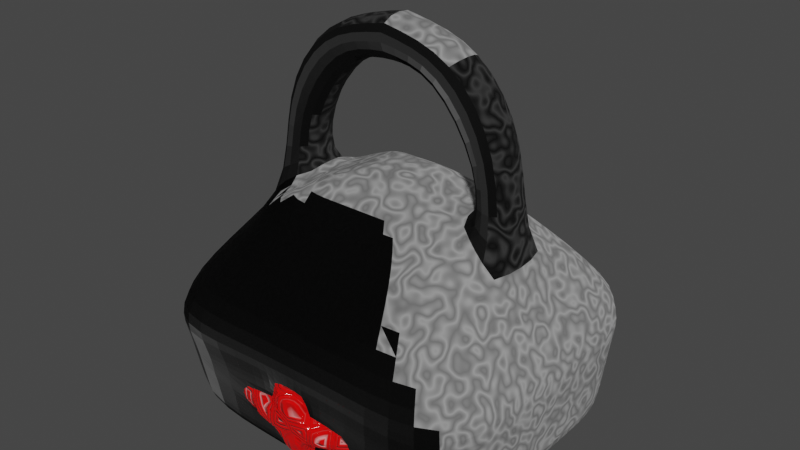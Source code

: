 # Source: Free_healthcare.blend  (saved by Blender 2.93.20; exported with 4.5.12 LTS)
import bpy
from mathutils import Matrix  # noqa: F401  (used for matrix-valued properties, if any)

bpy.ops.wm.read_factory_settings(use_empty=True)
scene = bpy.context.scene
scene.name = 'Scene'

# ---- collections
col_bolso_medico = bpy.data.collections.new('Bolso medico'); scene.collection.children.link(col_bolso_medico)

# ---- images (referenced by path relative to the original .blend; pixels are not part of the script)
import os
ASSET_DIR = os.environ.get("B2B_ASSET_DIR", "")  # directory of the original .blend (textures are referenced by path, not embedded)
HERE = os.path.dirname(os.path.abspath(__file__))  # packed textures are extracted next to this script under _unpacked/

def load_image(name, relpath, width, height, colorspace="sRGB"):
    """Load a texture the original file referenced (path relative to the .blend, or extracted next to this script)."""
    p = next((c for c in (os.path.join(HERE, relpath), os.path.join(ASSET_DIR, relpath)) if relpath and os.path.exists(c)), "")
    if p:
        img = bpy.data.images.load(p, check_existing=True)
        img.name = name
    else:  # same state as the original file: an image datablock whose file is absent (Cycles renders it pink)
        img = bpy.data.images.new(name, width, height)
        img.source = "FILE"
        img.filepath = "//" + (relpath or name)
    img.colorspace_settings.name = colorspace
    return img
img_cuerpodelbolso_nor = load_image('CuerpoDelBolso_Nor', 'Texturas/CuerpoDelBolso_Nor.png', 1024, 1024, 'sRGB')
img_cuerpodelbolso_base = load_image('CuerpoDelBolso_Base', 'Texturas/CuerpoDelBolso_Base.png', 1024, 1024, 'sRGB')
img_coraz_n_base = load_image('Corazón_Base', 'Texturas/Corazón_Base.png', 1024, 1024, 'sRGB')
img_coraz_n_nor = load_image('Corazón_Nor', 'Texturas/Corazón_Nor.png', 1024, 1024, 'sRGB')
img_manija_base = load_image('Manija_Base', 'Texturas/Manija_Base.png', 1024, 1024, 'sRGB')
img_manija_nor = load_image('Manija_Nor', 'Texturas/Manija_Nor.png', 1024, 1024, 'sRGB')

# ---- materials (node trees are filled in below, after node groups)
mat_cuerpo_del_bolso = bpy.data.materials.new('Cuerpo del bolso')
mat_cuerpo_del_bolso.alpha_threshold = 0.0
mat_cuerpo_del_bolso.line_color = (0.0, 0.0, 0.0, 1.0)
mat_coraz_n = bpy.data.materials.new('Corazón')
mat_manija = bpy.data.materials.new('Manija')

# ---- material node trees
mat_cuerpo_del_bolso.use_nodes = True; mat_cuerpo_del_bolso.node_tree.nodes.clear()
_N = mat_cuerpo_del_bolso.node_tree.nodes; _L = mat_cuerpo_del_bolso.node_tree.links
n0 = _N.new('ShaderNodeOutputMaterial'); n0.name = 'Material Output'; n0.location = (300, 300)
n1 = _N.new('ShaderNodeTexWave'); n1.name = 'Wave Texture'; n1.location = (-887, 197)
n1.wave_type = 'RINGS'
n1.rings_direction = 'Y'
n1.wave_profile = 'TRI'
n1.inputs[1].default_value = 2.5
n1.inputs[2].default_value = 22.0
n1.inputs[5].default_value = 1.0
n2 = _N.new('ShaderNodeTexCoord'); n2.name = 'Texture Coordinate'; n2.location = (-1174, 220)
n3 = _N.new('ShaderNodeBsdfPrincipled'); n3.name = 'Principled BSDF'; n3.location = (10, 300)
n3.distribution = 'GGX'
n3.subsurface_method = 'BURLEY'
n3.inputs[2].default_value = 0.4
n3.inputs[3].default_value = 1.45
n3.inputs[27].default_value = (0.0, 0.0, 0.0, 1.0)
n3.inputs[28].default_value = 1.0
n4 = _N.new('ShaderNodeBump'); n4.name = 'Bump'; n4.location = (-242, -15)
n4.inputs[0].default_value = 0.5
n4.inputs[1].default_value = 1.0
n4.inputs[2].default_value = 1.0
n5 = _N.new('ShaderNodeValToRGB'); n5.name = 'ColorRamp'; n5.location = (-626, 191)
while len(n5.color_ramp.elements) > 1: n5.color_ramp.elements.remove(n5.color_ramp.elements[-1])
n5.color_ramp.elements[0].position = 0.0; n5.color_ramp.elements[0].color = (1.0, 1.0, 1.0, 1.0)
_e = n5.color_ramp.elements.new(0.472); _e.color = (0.6939, 0.6939, 0.6939, 1.0)
_e = n5.color_ramp.elements.new(1.0); _e.color = (0.4508, 0.4508, 0.4508, 1.0)
n6 = _N.new('ShaderNodeTexImage'); n6.name = 'Image Texture.001'; n6.location = (-1536, 127)
n6.image = img_cuerpodelbolso_nor
n7 = _N.new('ShaderNodeTexImage'); n7.name = 'Image Texture'; n7.location = (-1534, 408)
n7.image = img_cuerpodelbolso_base
_L.new(n3.outputs[0], n0.inputs[0])
_L.new(n1.outputs[0], n5.inputs[0])
_L.new(n2.outputs[3], n1.inputs[0])
_L.new(n5.outputs[0], n4.inputs[4])
_L.new(n4.outputs[0], n3.inputs[5])
_L.new(n5.outputs[0], n3.inputs[0])
n0.is_active_output = True
mat_coraz_n.use_nodes = True; mat_coraz_n.node_tree.nodes.clear()
_N = mat_coraz_n.node_tree.nodes; _L = mat_coraz_n.node_tree.links
n0 = _N.new('ShaderNodeBsdfPrincipled'); n0.name = 'Principled BSDF'; n0.location = (198, 300)
n0.distribution = 'GGX'
n0.subsurface_method = 'BURLEY'
n0.inputs[2].default_value = 0.1
n0.inputs[3].default_value = 1.45
n0.inputs[27].default_value = (0.0, 0.0, 0.0, 1.0)
n0.inputs[28].default_value = 1.0
n1 = _N.new('ShaderNodeOutputMaterial'); n1.name = 'Material Output'; n1.location = (488, 300)
n2 = _N.new('ShaderNodeValToRGB'); n2.name = 'ColorRamp'; n2.location = (-307, 258)
while len(n2.color_ramp.elements) > 1: n2.color_ramp.elements.remove(n2.color_ramp.elements[-1])
n2.color_ramp.elements[0].position = 0.0; n2.color_ramp.elements[0].color = (1.0, 1.0, 1.0, 1.0)
_e = n2.color_ramp.elements.new(0.472); _e.color = (0.8879, 0.001518, 0.001518, 1.0)
n3 = _N.new('ShaderNodeTexNoise'); n3.name = 'Noise Texture.001'; n3.location = (-578, 140)
n3.inputs[2].default_value = 6.0
n3.inputs[3].default_value = 0.0
n4 = _N.new('ShaderNodeTexCoord'); n4.name = 'Texture Coordinate.002'; n4.location = (-1016, 169)
n5 = _N.new('ShaderNodeTexVoronoi'); n5.name = 'Voronoi Texture'; n5.location = (-781, 141)
n5.feature = 'DISTANCE_TO_EDGE'
n6 = _N.new('ShaderNodeBump'); n6.name = 'Bump'; n6.location = (-277, -1)
n6.inputs[0].default_value = 0.4
n6.inputs[1].default_value = 1.0
n6.inputs[2].default_value = 1.0
n7 = _N.new('ShaderNodeTexImage'); n7.name = 'Image Texture.001'; n7.location = (-1429, 370)
n7.image = img_coraz_n_base
n8 = _N.new('ShaderNodeTexImage'); n8.name = 'Image Texture'; n8.location = (-1436, 102)
n8.image = img_coraz_n_nor
_L.new(n0.outputs[0], n1.inputs[0])
_L.new(n2.outputs[0], n0.inputs[0])
_L.new(n3.outputs[1], n6.inputs[3])
_L.new(n3.outputs[1], n2.inputs[0])
_L.new(n4.outputs[3], n5.inputs[0])
_L.new(n5.outputs[0], n3.inputs[0])
_L.new(n6.outputs[0], n0.inputs[5])
n1.is_active_output = True
mat_manija.use_nodes = True; mat_manija.node_tree.nodes.clear()
_N = mat_manija.node_tree.nodes; _L = mat_manija.node_tree.links
n0 = _N.new('ShaderNodeBsdfPrincipled'); n0.name = 'Principled BSDF'; n0.location = (10, 300)
n0.distribution = 'GGX'
n0.subsurface_method = 'BURLEY'
n0.inputs[3].default_value = 1.45
n0.inputs[27].default_value = (0.0, 0.0, 0.0, 1.0)
n0.inputs[28].default_value = 1.0
n1 = _N.new('ShaderNodeTexWave'); n1.name = 'Wave Texture'; n1.location = (-887, 197)
n1.wave_type = 'RINGS'
n1.rings_direction = 'Y'
n1.wave_profile = 'TRI'
n1.inputs[1].default_value = 2.5
n1.inputs[2].default_value = 22.0
n1.inputs[5].default_value = 1.0
n2 = _N.new('ShaderNodeTexCoord'); n2.name = 'Texture Coordinate'; n2.location = (-1174, 220)
n3 = _N.new('ShaderNodeValToRGB'); n3.name = 'ColorRamp'; n3.location = (-626, 191)
while len(n3.color_ramp.elements) > 1: n3.color_ramp.elements.remove(n3.color_ramp.elements[-1])
n3.color_ramp.elements[0].position = 0.0; n3.color_ramp.elements[0].color = (0.004025, 0.004025, 0.004025, 1.0)
_e = n3.color_ramp.elements.new(0.472); _e.color = (0.0331, 0.0331, 0.0331, 1.0)
_e = n3.color_ramp.elements.new(1.0); _e.color = (0.0999, 0.0999, 0.0999, 1.0)
n4 = _N.new('ShaderNodeOutputMaterial'); n4.name = 'Material Output'; n4.location = (300, 300)
n5 = _N.new('ShaderNodeBump'); n5.name = 'Bump'; n5.location = (-242, -15)
n5.inputs[0].default_value = 0.5
n5.inputs[1].default_value = 1.0
n5.inputs[2].default_value = 1.0
n6 = _N.new('ShaderNodeTexImage'); n6.name = 'Image Texture'; n6.location = (-1487, 322)
n6.image = img_manija_base
n7 = _N.new('ShaderNodeTexImage'); n7.name = 'Image Texture.001'; n7.location = (-1484, 57)
n7.image = img_manija_nor
_L.new(n0.outputs[0], n4.inputs[0])
_L.new(n1.outputs[0], n3.inputs[0])
_L.new(n2.outputs[3], n1.inputs[0])
_L.new(n3.outputs[0], n5.inputs[4])
_L.new(n5.outputs[0], n0.inputs[5])
_L.new(n3.outputs[0], n0.inputs[0])
n4.is_active_output = True

# ---- world
world_world = bpy.data.worlds.new('World'); scene.world = world_world
world_world.use_nodes = True; world_world.node_tree.nodes.clear()
_N = world_world.node_tree.nodes; _L = world_world.node_tree.links
n0 = _N.new('ShaderNodeOutputWorld'); n0.name = 'World Output'; n0.location = (300, 300)
n1 = _N.new('ShaderNodeBackground'); n1.name = 'Background'; n1.location = (10, 300)
n1.inputs[0].default_value = (0.05088, 0.05088, 0.05088, 1.0)
_L.new(n1.outputs[0], n0.inputs[0])
n0.is_active_output = True
world_world.color = (0.05088, 0.05088, 0.05088)
world_world.use_sun_shadow = False
world_world.sun_shadow_jitter_overblur = 0.0

# ---- meshes
me_cube = bpy.data.meshes.new('Cube')
me_cube.from_pydata([(0.209, -0.2443, 1.1), (1.339, -1.006, -1.0), (-0.191, -0.2443, 1.1), (-1.321, -1.006, -1.0), (0.209, 0.2415, 1.1), (1.339, 1.032, -1.0), (-0.191, 0.2415, 1.1), (-1.321, 1.032, -1.0), (1.417, -1.26, 0.05), (-1.399, 1.272, 0.05), (-1.399, -1.26, 0.05), (1.417, 1.272, 0.05), (-1.005, 0.7584, 0.575), (1.023, -0.754, 0.575), (-1.005, -0.754, 0.575), (1.023, 0.7584, 0.575), (-0.7307, 0.5143, 0.8375), (0.7488, -0.5135, 0.8375), (-0.7307, -0.5135, 0.8375), (0.7488, 0.5143, 0.8375), (1.339, -0.3266, -1.0), (1.339, 0.3527, -1.0), (-0.191, -0.08237, 1.1), (-0.191, 0.07956, 1.1), (-1.321, 0.3527, -1.0), (-1.321, -0.3266, -1.0), (0.209, 0.07956, 1.1), (0.209, -0.08237, 1.1), (1.417, 0.4279, 0.05), (1.417, -0.4162, 0.05), (-1.399, -0.4162, 0.05), (-1.399, 0.4279, 0.05), (1.023, 0.2543, 0.575), (1.023, -0.2498, 0.575), (-1.005, -0.2498, 0.575), (-1.005, 0.2543, 0.575), (0.7488, 0.1717, 0.8375), (0.7488, -0.1709, 0.8375), (-0.7307, -0.1709, 0.8375), (-0.7307, 0.1717, 0.8375), (1.023, 0.2543, 1.522), (1.023, -0.2498, 1.522), (-1.005, -0.2498, 1.522), (-1.005, 0.2543, 1.522), (0.7488, 0.1717, 1.285), (0.7488, -0.1709, 1.285), (-0.7307, -0.1709, 1.285), (-0.7307, 0.1717, 1.285), (0.623, 0.2543, 2.1), (0.623, -0.2498, 2.1), (-0.605, -0.2498, 2.1), (-0.605, 0.2543, 2.1), (0.3488, 0.1717, 1.862), (0.3488, -0.1709, 1.862), (-0.3307, -0.1709, 1.862), (-0.3307, 0.1717, 1.862), (0.009061, -0.2498, 2.224), (0.009061, 0.2543, 2.224), (0.009061, -0.1709, 1.861), (0.009061, 0.1717, 1.861), (0.4524, 1.032, -1.0), (-0.4343, 1.032, -1.0), (0.07572, -0.2443, 1.1), (-0.05762, -0.2443, 1.1), (-0.05762, 0.2415, 1.1), (0.07572, 0.2415, 1.1), (-0.4343, -1.006, -1.0), (0.4524, -1.006, -1.0), (0.4784, -1.26, 0.05), (-0.4603, -1.26, 0.05), (-0.4603, 1.272, 0.05), (0.4784, 1.272, 0.05), (0.347, -0.754, 0.575), (-0.329, -0.754, 0.575), (-0.329, 0.7584, 0.575), (0.347, 0.7584, 0.575), (0.2556, -0.5135, 0.8375), (-0.2375, -0.5135, 0.8375), (-0.2375, 0.5143, 0.8375), (0.2556, 0.5143, 0.8375), (0.4524, 0.3527, -1.0), (-0.4343, 0.3527, -1.0), (0.4524, -0.3266, -1.0), (-0.4343, -0.3266, -1.0), (0.07572, -0.08237, 1.1), (-0.05762, -0.08237, 1.1), (0.07572, 0.07956, 1.1), (-0.05762, 0.07956, 1.1), (1.391, -1.176, -0.3), (1.365, -1.091, -0.65), (-1.373, -1.176, -0.3), (-1.347, -1.091, -0.65), (1.391, 1.192, -0.3), (1.365, 1.112, -0.65), (-1.347, 1.112, -0.65), (-1.373, 1.192, -0.3), (-1.373, -0.3864, -0.3), (-1.347, -0.3565, -0.65), (-1.373, 0.4028, -0.3), (-1.347, 0.3778, -0.65), (1.391, 0.4028, -0.3), (1.365, 0.3778, -0.65), (1.391, -0.3864, -0.3), (1.365, -0.3565, -0.65), (-0.3595, 1.192, -0.195), (-0.3526, 1.112, -0.755), (0.3776, 1.192, -0.195), (0.3706, 1.112, -0.755), (0.3776, -1.176, -0.195), (0.3706, -1.091, -0.755), (-0.3595, -1.176, -0.195), (-0.3526, -1.091, -0.755), (1.382, -1.147, -0.4167), (1.374, -1.119, -0.5333), (-1.364, -1.147, -0.4167), (-1.356, -1.119, -0.5333), (1.382, 1.165, -0.4167), (1.374, 1.139, -0.5333), (-1.356, 1.139, -0.5333), (-1.364, 1.165, -0.4167), (-1.364, -0.3764, -0.4167), (-1.356, -0.3664, -0.5333), (-1.364, 0.3945, -0.4167), (-1.356, 0.3861, -0.5333), (1.382, 0.3945, -0.4167), (1.374, 0.3861, -0.5333), (1.382, -0.3764, -0.4167), (1.374, -0.3664, -0.5333), (-0.3572, 1.165, -0.3817), (-0.3549, 1.139, -0.5683), (0.3753, 1.165, -0.3817), (0.373, 1.139, -0.5683), (0.3753, -1.147, -0.3817), (0.373, -1.119, -0.5683), (-0.3572, -1.147, -0.3817), (-0.3549, -1.119, -0.5683), (0.1568, 1.032, -1.0), (-0.1387, 1.032, -1.0), (0.03127, -0.2443, 1.1), (-0.01317, -0.2443, 1.1), (-0.01317, 0.2415, 1.1), (0.03127, 0.2415, 1.1), (-0.1387, -1.006, -1.0), (0.1568, -1.006, -1.0), (0.1655, -1.26, 0.05), (-0.1474, -1.26, 0.05), (-0.1474, 1.272, 0.05), (0.1655, 1.272, 0.05), (0.1217, -0.754, 0.575), (-0.1036, -0.754, 0.575), (-0.1036, 0.7584, 0.575), (0.1217, 0.7584, 0.575), (0.09124, -0.5135, 0.8375), (-0.07315, -0.5135, 0.8375), (-0.07315, 0.5143, 0.8375), (0.09124, 0.5143, 0.8375), (0.1568, 0.3527, -1.0), (-0.1387, 0.3527, -1.0), (0.1568, -0.3266, -1.0), (-0.1387, -0.3266, -1.0), (0.03127, -0.08237, 1.1), (-0.01317, -0.08237, 1.1), (0.03127, 0.07956, 1.1), (-0.01317, 0.07956, 1.1), (0.1296, -1.091, -0.755), (-0.1115, -1.091, -0.755), (0.1319, -1.176, -0.195), (-0.1138, -1.176, -0.195), (-0.1115, 1.112, -0.755), (0.1296, 1.112, -0.755), (-0.1138, 1.192, -0.195), (0.1319, 1.192, -0.195), (-0.1123, 1.139, -0.5683), (0.1304, 1.139, -0.5683), (-0.113, 1.165, -0.3817), (0.1311, 1.165, -0.3817), (0.1304, -1.119, -0.5683), (-0.1123, -1.119, -0.5683), (0.1311, -1.147, -0.3817), (-0.113, -1.147, -0.3817), (0.3753, -1.246, -0.3966), (0.373, -1.218, -0.5833), (-0.3572, -1.246, -0.3966), (-0.3549, -1.218, -0.5833), (-0.1123, -1.218, -0.5833), (-0.113, -1.246, -0.3966), (0.1296, -1.19, -0.77), (-0.1115, -1.19, -0.77), (0.1319, -1.274, -0.21), (-0.1138, -1.274, -0.21), (0.1304, -1.218, -0.5833), (0.1311, -1.246, -0.3966), (-0.3572, 1.264, -0.3958), (-0.3549, 1.238, -0.5825), (0.3753, 1.264, -0.3958), (0.373, 1.238, -0.5825), (0.1304, 1.238, -0.5825), (0.1311, 1.264, -0.3958), (-0.1115, 1.211, -0.7691), (0.1296, 1.211, -0.7691), (-0.1138, 1.291, -0.2091), (0.1319, 1.291, -0.2091), (-0.1123, 1.238, -0.5825), (-0.113, 1.264, -0.3958)], [], [(87, 64, 6, 23), (39, 23, 6, 16), (79, 65, 4, 19), (83, 66, 3, 25), (77, 63, 2, 18), (37, 27, 0, 17), (102, 29, 8, 88), (110, 69, 10, 90), (106, 71, 11, 92), (98, 31, 9, 95), (29, 33, 13, 8), (69, 73, 14, 10), (71, 75, 15, 11), (31, 35, 12, 9), (33, 37, 17, 13), (73, 77, 18, 14), (75, 79, 19, 15), (35, 39, 16, 12), (14, 18, 38, 34), (35, 34, 42, 43), (15, 19, 36, 32), (36, 37, 45, 44), (10, 14, 34, 30), (30, 34, 35, 31), (11, 15, 32, 28), (28, 32, 33, 29), (90, 10, 30, 96), (96, 30, 31, 98), (92, 11, 28, 100), (100, 28, 29, 102), (19, 4, 26, 36), (36, 26, 27, 37), (61, 81, 24, 7), (81, 83, 25, 24), (18, 2, 22, 38), (38, 22, 23, 39), (63, 85, 22, 2), (85, 87, 23, 22), (44, 45, 53, 52), (42, 46, 54, 50), (33, 32, 40, 41), (32, 36, 44, 40), (34, 38, 46, 42), (37, 33, 41, 45), (39, 35, 43, 47), (38, 39, 47, 46), (51, 50, 56, 57), (48, 52, 59, 57), (41, 40, 48, 49), (45, 41, 49, 53), (47, 43, 51, 55), (46, 47, 55, 54), (43, 42, 50, 51), (40, 44, 52, 48), (56, 58, 59, 57), (50, 54, 58, 56), (55, 51, 57, 59), (54, 55, 59, 58), (52, 53, 58, 59), (49, 48, 57, 56), (53, 49, 56, 58), (27, 26, 86, 84), (161, 163, 87, 85), (0, 27, 84, 62), (139, 161, 85, 63), (21, 20, 82, 80), (157, 159, 83, 81), (5, 21, 80, 60), (137, 157, 81, 61), (12, 16, 78, 74), (151, 155, 79, 75), (13, 17, 76, 72), (149, 153, 77, 73), (9, 12, 74, 70), (147, 151, 75, 71), (8, 13, 72, 68), (145, 149, 73, 69), (95, 9, 70, 104), (171, 147, 71, 106), (88, 8, 68, 108), (167, 145, 69, 110), (17, 0, 62, 76), (153, 139, 63, 77), (20, 1, 67, 82), (159, 142, 66, 83), (16, 6, 64, 78), (155, 141, 65, 79), (26, 4, 65, 86), (163, 140, 64, 87), (142, 165, 111, 66), (179, 167, 110, 134), (1, 89, 109, 67), (112, 88, 108, 132), (136, 169, 107, 60), (175, 171, 106, 130), (7, 94, 105, 61), (119, 95, 104, 128), (21, 101, 103, 20), (124, 100, 102, 126), (5, 93, 101, 21), (116, 92, 100, 124), (25, 97, 99, 24), (120, 96, 98, 122), (3, 91, 97, 25), (114, 90, 96, 120), (24, 99, 94, 7), (122, 98, 95, 119), (60, 107, 93, 5), (130, 106, 92, 116), (66, 111, 91, 3), (134, 110, 90, 114), (20, 103, 89, 1), (126, 102, 88, 112), (103, 127, 113, 89), (127, 126, 112, 113), (111, 135, 115, 91), (135, 134, 114, 115), (107, 131, 117, 93), (131, 130, 116, 117), (99, 123, 118, 94), (123, 122, 119, 118), (91, 115, 121, 97), (115, 114, 120, 121), (97, 121, 123, 99), (121, 120, 122, 123), (93, 117, 125, 101), (117, 116, 124, 125), (101, 125, 127, 103), (125, 124, 126, 127), (94, 118, 129, 105), (118, 119, 128, 129), (169, 173, 131, 107), (169, 168, 198, 199), (89, 113, 133, 109), (113, 112, 132, 133), (165, 177, 135, 111), (134, 135, 183, 182), (164, 176, 190, 186), (165, 164, 186, 187), (109, 133, 176, 164), (178, 166, 188, 191), (172, 129, 193, 202), (171, 175, 197, 201), (105, 129, 172, 168), (175, 130, 194, 197), (128, 104, 170, 174), (130, 131, 195, 194), (61, 105, 168, 137), (137, 168, 169, 136), (132, 108, 166, 178), (135, 177, 184, 183), (67, 109, 164, 143), (143, 164, 165, 142), (86, 65, 141, 162), (162, 141, 140, 163), (78, 64, 140, 154), (154, 140, 141, 155), (82, 67, 143, 158), (158, 143, 142, 159), (76, 62, 138, 152), (152, 138, 139, 153), (108, 68, 144, 166), (166, 144, 145, 167), (104, 70, 146, 170), (170, 146, 147, 171), (68, 72, 148, 144), (144, 148, 149, 145), (70, 74, 150, 146), (146, 150, 151, 147), (72, 76, 152, 148), (148, 152, 153, 149), (74, 78, 154, 150), (150, 154, 155, 151), (60, 80, 156, 136), (136, 156, 157, 137), (80, 82, 158, 156), (156, 158, 159, 157), (62, 84, 160, 138), (138, 160, 161, 139), (84, 86, 162, 160), (160, 162, 163, 161), (184, 185, 182, 183), (181, 180, 191, 190), (190, 191, 185, 184), (186, 190, 184, 187), (191, 188, 189, 185), (179, 134, 182, 185), (167, 179, 185, 189), (176, 133, 181, 190), (177, 165, 187, 184), (133, 132, 180, 181), (166, 167, 189, 188), (132, 178, 191, 180), (196, 197, 194, 195), (193, 192, 203, 202), (202, 203, 197, 196), (198, 202, 196, 199), (203, 200, 201, 197), (168, 172, 202, 198), (129, 128, 192, 193), (173, 169, 199, 196), (128, 174, 203, 192), (131, 173, 196, 195), (174, 170, 200, 203), (170, 171, 201, 200)])
me_cube.polygons.foreach_set('material_index', [0, 0, 0, 0, 0, 0, 0, 0, 0, 0, 0, 0, 0, 0, 0, 0, 0, 0, 0, 2, 0, 2, 0, 0, 0, 0, 0, 0, 0, 0, 0, 0, 0, 0, 0, 0, 0, 0, 2, 2, 2, 2, 2, 2, 2, 2, 2, 2, 2, 2, 2, 2, 2, 2, 0, 2, 2, 2, 2, 0, 2, 0, 0, 0, 0, 0, 0, 0, 0, 0, 0, 0, 0, 0, 0, 0, 0, 0, 0, 0, 0, 0, 0, 0, 0, 0, 0, 0, 0, 0, 0, 0, 0, 0, 0, 0, 0, 0, 0, 0, 0, 0, 0, 0, 0, 0, 0, 0, 0, 0, 0, 0, 0, 0, 0, 0, 0, 0, 0, 0, 0, 0, 0, 0, 0, 0, 0, 0, 0, 0, 0, 0, 1, 0, 0, 0, 1, 1, 1, 0, 1, 1, 1, 0, 1, 0, 1, 0, 0, 0, 1, 0, 0, 0, 0, 0, 0, 0, 0, 0, 0, 0, 0, 0, 0, 0, 0, 0, 0, 0, 0, 0, 0, 0, 0, 0, 0, 0, 0, 0, 0, 1, 1, 1, 1, 1, 1, 1, 1, 1, 1, 1, 1, 1, 1, 1, 1, 1, 1, 1, 1, 1, 1, 1, 1])
_uv = me_cube.uv_layers.new(name='UVMap')
_uv.uv.foreach_set('vector', [0.7917, 0.6667, 0.875, 0.6667, 0.875, 0.75, 0.7917, 0.75, 0.5938, 0.9167, 0.625, 0.9167, 0.625, 1.0, 0.5938, 1.0, 0.5937, 0.1667, 0.625, 0.1667, 0.625, 0.25, 0.5938, 0.25, 0.2917, 0.6667, 0.375, 0.6667, 0.375, 0.75, 0.2917, 0.75, 0.5938, 0.6667, 0.625, 0.6667, 0.625, 0.75, 0.5938, 0.75, 0.5938, 0.4167, 0.625, 0.4167, 0.625, 0.5, 0.5938, 0.5, 0.4583, 0.4167, 0.5, 0.4167, 0.5, 0.5, 0.4583, 0.5, 0.4583, 0.6667, 0.5, 0.6667, 0.5, 0.75, 0.4583, 0.75, 0.4583, 0.1667, 0.5, 0.1667, 0.5, 0.25, 0.4583, 0.25, 0.4583, 0.9167, 0.5, 0.9167, 0.5, 1.0, 0.4583, 1.0, 0.5, 0.4167, 0.5625, 0.4167, 0.5625, 0.5, 0.5, 0.5, 0.5, 0.6667, 0.5625, 0.6667, 0.5625, 0.75, 0.5, 0.75, 0.5, 0.1667, 0.5625, 0.1667, 0.5625, 0.25, 0.5, 0.25, 0.5, 0.9167, 0.5625, 0.9167, 0.5625, 1.0, 0.5, 1.0, 0.5625, 0.4167, 0.5938, 0.4167, 0.5938, 0.5, 0.5625, 0.5, 0.5625, 0.6667, 0.5938, 0.6667, 0.5938, 0.75, 0.5625, 0.75, 0.5625, 0.1667, 0.5937, 0.1667, 0.5938, 0.25, 0.5625, 0.25, 0.5625, 0.9167, 0.5938, 0.9167, 0.5938, 1.0, 0.5625, 1.0, 0.5625, 0.75, 0.5938, 0.75, 0.5938, 0.8333, 0.5625, 0.8333, 0.5625, 0.9167, 0.5625, 0.8333, 0.5625, 0.8333, 0.5625, 0.9167, 0.5625, 0.25, 0.5938, 0.25, 0.5938, 0.3333, 0.5625, 0.3333, 0.5938, 0.3333, 0.5938, 0.4167, 0.5938, 0.4167, 0.5938, 0.3333, 0.5, 0.75, 0.5625, 0.75, 0.5625, 0.8333, 0.5, 0.8333, 0.5, 0.8333, 0.5625, 0.8333, 0.5625, 0.9167, 0.5, 0.9167, 0.5, 0.25, 0.5625, 0.25, 0.5625, 0.3333, 0.5, 0.3333, 0.5, 0.3333, 0.5625, 0.3333, 0.5625, 0.4167, 0.5, 0.4167, 0.4583, 0.75, 0.5, 0.75, 0.5, 0.8333, 0.4583, 0.8333, 0.4583, 0.8333, 0.5, 0.8333, 0.5, 0.9167, 0.4583, 0.9167, 0.4583, 0.25, 0.5, 0.25, 0.5, 0.3333, 0.4583, 0.3333, 0.4583, 0.3333, 0.5, 0.3333, 0.5, 0.4167, 0.4583, 0.4167, 0.5938, 0.25, 0.625, 0.25, 0.625, 0.3333, 0.5938, 0.3333, 0.5938, 0.3333, 0.625, 0.3333, 0.625, 0.4167, 0.5938, 0.4167, 0.125, 0.6667, 0.2083, 0.6667, 0.2083, 0.75, 0.125, 0.75, 0.2083, 0.6667, 0.2917, 0.6667, 0.2917, 0.75, 0.2083, 0.75, 0.5938, 0.75, 0.625, 0.75, 0.625, 0.8333, 0.5938, 0.8333, 0.5938, 0.8333, 0.625, 0.8333, 0.625, 0.9167, 0.5938, 0.9167, 0.625, 0.6667, 0.7083, 0.6667, 0.7083, 0.75, 0.625, 0.75, 0.7083, 0.6667, 0.7917, 0.6667, 0.7917, 0.75, 0.7083, 0.75, 0.5938, 0.3333, 0.5938, 0.4167, 0.5938, 0.4167, 0.5938, 0.3333, 0.5625, 0.8333, 0.5938, 0.8333, 0.5938, 0.8333, 0.5625, 0.8333, 0.5625, 0.4167, 0.5625, 0.3333, 0.5625, 0.3333, 0.5625, 0.4167, 0.5625, 0.3333, 0.5938, 0.3333, 0.5938, 0.3333, 0.5625, 0.3333, 0.5625, 0.8333, 0.5938, 0.8333, 0.5938, 0.8333, 0.5625, 0.8333, 0.5938, 0.4167, 0.5625, 0.4167, 0.5625, 0.4167, 0.5938, 0.4167, 0.5938, 0.9167, 0.5625, 0.9167, 0.5625, 0.9167, 0.5938, 0.9167, 0.5938, 0.8333, 0.5938, 0.9167, 0.5938, 0.9167, 0.5938, 0.8333, 0.5625, 0.9167, 0.5625, 0.8333, 0.5625, 0.8333, 0.5625, 0.9167, 0.5625, 0.3333, 0.5938, 0.3333, 0.5938, 0.3333, 0.5625, 0.3333, 0.5625, 0.4167, 0.5625, 0.3333, 0.5625, 0.3333, 0.5625, 0.4167, 0.5938, 0.4167, 0.5625, 0.4167, 0.5625, 0.4167, 0.5938, 0.4167, 0.5938, 0.9167, 0.5625, 0.9167, 0.5625, 0.9167, 0.5938, 0.9167, 0.5938, 0.8333, 0.5938, 0.9167, 0.5938, 0.9167, 0.5938, 0.8333, 0.5625, 0.9167, 0.5625, 0.8333, 0.5625, 0.8333, 0.5625, 0.9167, 0.5625, 0.3333, 0.5938, 0.3333, 0.5938, 0.3333, 0.5625, 0.3333, 0.5625, 0.8333, 0.5938, 0.8333, 0.5938, 0.9167, 0.5625, 0.9167, 0.5625, 0.8333, 0.5938, 0.8333, 0.5938, 0.8333, 0.5625, 0.8333, 0.5938, 0.9167, 0.5625, 0.9167, 0.5625, 0.9167, 0.5938, 0.9167, 0.5938, 0.8333, 0.5938, 0.9167, 0.5938, 0.9167, 0.5938, 0.8333, 0.5938, 0.3333, 0.5938, 0.4167, 0.5938, 0.4167, 0.5938, 0.3333, 0.5625, 0.4167, 0.5625, 0.3333, 0.5625, 0.3333, 0.5625, 0.4167, 0.5938, 0.4167, 0.5625, 0.4167, 0.5625, 0.4167, 0.5938, 0.4167, 0.7083, 0.5, 0.7917, 0.5, 0.7917, 0.5833, 0.7083, 0.5833, 0.7083, 0.6389, 0.7917, 0.6389, 0.7917, 0.6667, 0.7083, 0.6667, 0.625, 0.5, 0.7083, 0.5, 0.7083, 0.5833, 0.625, 0.5833, 0.625, 0.6389, 0.7083, 0.6389, 0.7083, 0.6667, 0.625, 0.6667, 0.2083, 0.5, 0.2917, 0.5, 0.2917, 0.5833, 0.2083, 0.5833, 0.2083, 0.6389, 0.2917, 0.6389, 0.2917, 0.6667, 0.2083, 0.6667, 0.125, 0.5, 0.2083, 0.5, 0.2083, 0.5833, 0.125, 0.5833, 0.125, 0.6389, 0.2083, 0.6389, 0.2083, 0.6667, 0.125, 0.6667, 0.5625, 0.0, 0.5938, 0.0, 0.5938, 0.08333, 0.5625, 0.08333, 0.5625, 0.1389, 0.5937, 0.1389, 0.5937, 0.1667, 0.5625, 0.1667, 0.5625, 0.5, 0.5938, 0.5, 0.5937, 0.5833, 0.5625, 0.5833, 0.5625, 0.6389, 0.5938, 0.6389, 0.5938, 0.6667, 0.5625, 0.6667, 0.5, 0.0, 0.5625, 0.0, 0.5625, 0.08333, 0.5, 0.08333, 0.5, 0.1389, 0.5625, 0.1389, 0.5625, 0.1667, 0.5, 0.1667, 0.5, 0.5, 0.5625, 0.5, 0.5625, 0.5833, 0.5, 0.5833, 0.5, 0.6389, 0.5625, 0.6389, 0.5625, 0.6667, 0.5, 0.6667, 0.4583, 0.0, 0.5, 0.0, 0.5, 0.08333, 0.4583, 0.08333, 0.4583, 0.1389, 0.5, 0.1389, 0.5, 0.1667, 0.4583, 0.1667, 0.4583, 0.5, 0.5, 0.5, 0.5, 0.5833, 0.4583, 0.5833, 0.4583, 0.6389, 0.5, 0.6389, 0.5, 0.6667, 0.4583, 0.6667, 0.5938, 0.5, 0.625, 0.5, 0.625, 0.5833, 0.5937, 0.5833, 0.5938, 0.6389, 0.625, 0.6389, 0.625, 0.6667, 0.5938, 0.6667, 0.2917, 0.5, 0.375, 0.5, 0.375, 0.5833, 0.2917, 0.5833, 0.2917, 0.6389, 0.375, 0.6389, 0.375, 0.6667, 0.2917, 0.6667, 0.5938, 0.0, 0.625, 0.0, 0.625, 0.08333, 0.5938, 0.08333, 0.5937, 0.1389, 0.625, 0.1389, 0.625, 0.1667, 0.5937, 0.1667, 0.7917, 0.5, 0.875, 0.5, 0.875, 0.5833, 0.7917, 0.5833, 0.7917, 0.6389, 0.875, 0.6389, 0.875, 0.6667, 0.7917, 0.6667, 0.375, 0.6389, 0.4167, 0.6389, 0.4167, 0.6667, 0.375, 0.6667, 0.4444, 0.6389, 0.4583, 0.6389, 0.4583, 0.6667, 0.4444, 0.6667, 0.375, 0.5, 0.4167, 0.5, 0.4167, 0.5833, 0.375, 0.5833, 0.4444, 0.5, 0.4583, 0.5, 0.4583, 0.5833, 0.4444, 0.5833, 0.375, 0.1389, 0.4167, 0.1389, 0.4167, 0.1667, 0.375, 0.1667, 0.4444, 0.1389, 0.4583, 0.1389, 0.4583, 0.1667, 0.4444, 0.1667, 0.375, 0.0, 0.4167, 0.0, 0.4167, 0.08333, 0.375, 0.08333, 0.4444, 0.0, 0.4583, 0.0, 0.4583, 0.08333, 0.4444, 0.08333, 0.375, 0.3333, 0.4167, 0.3333, 0.4167, 0.4167, 0.375, 0.4167, 0.4444, 0.3333, 0.4583, 0.3333, 0.4583, 0.4167, 0.4444, 0.4167, 0.375, 0.25, 0.4167, 0.25, 0.4167, 0.3333, 0.375, 0.3333, 0.4444, 0.25, 0.4583, 0.25, 0.4583, 0.3333, 0.4444, 0.3333, 0.375, 0.8333, 0.4167, 0.8333, 0.4167, 0.9167, 0.375, 0.9167, 0.4444, 0.8333, 0.4583, 0.8333, 0.4583, 0.9167, 0.4444, 0.9167, 0.375, 0.75, 0.4167, 0.75, 0.4167, 0.8333, 0.375, 0.8333, 0.4444, 0.75, 0.4583, 0.75, 0.4583, 0.8333, 0.4444, 0.8333, 0.375, 0.9167, 0.4167, 0.9167, 0.4167, 1.0, 0.375, 1.0, 0.4444, 0.9167, 0.4583, 0.9167, 0.4583, 1.0, 0.4444, 1.0, 0.375, 0.1667, 0.4167, 0.1667, 0.4167, 0.25, 0.375, 0.25, 0.4444, 0.1667, 0.4583, 0.1667, 0.4583, 0.25, 0.4444, 0.25, 0.375, 0.6667, 0.4167, 0.6667, 0.4167, 0.75, 0.375, 0.75, 0.4444, 0.6667, 0.4583, 0.6667, 0.4583, 0.75, 0.4444, 0.75, 0.375, 0.4167, 0.4167, 0.4167, 0.4167, 0.5, 0.375, 0.5, 0.4444, 0.4167, 0.4583, 0.4167, 0.4583, 0.5, 0.4444, 0.5, 0.4167, 0.4167, 0.4306, 0.4167, 0.4306, 0.5, 0.4167, 0.5, 0.4306, 0.4167, 0.4444, 0.4167, 0.4444, 0.5, 0.4306, 0.5, 0.4167, 0.6667, 0.4306, 0.6667, 0.4306, 0.75, 0.4167, 0.75, 0.4306, 0.6667, 0.4444, 0.6667, 0.4444, 0.75, 0.4306, 0.75, 0.4167, 0.1667, 0.4306, 0.1667, 0.4306, 0.25, 0.4167, 0.25, 0.4306, 0.1667, 0.4444, 0.1667, 0.4444, 0.25, 0.4306, 0.25, 0.4167, 0.9167, 0.4306, 0.9167, 0.4306, 1.0, 0.4167, 1.0, 0.4306, 0.9167, 0.4444, 0.9167, 0.4444, 1.0, 0.4306, 1.0, 0.4167, 0.75, 0.4306, 0.75, 0.4306, 0.8333, 0.4167, 0.8333, 0.4306, 0.75, 0.4444, 0.75, 0.4444, 0.8333, 0.4306, 0.8333, 0.4167, 0.8333, 0.4306, 0.8333, 0.4306, 0.9167, 0.4167, 0.9167, 0.4306, 0.8333, 0.4444, 0.8333, 0.4444, 0.9167, 0.4306, 0.9167, 0.4167, 0.25, 0.4306, 0.25, 0.4306, 0.3333, 0.4167, 0.3333, 0.4306, 0.25, 0.4444, 0.25, 0.4444, 0.3333, 0.4306, 0.3333, 0.4167, 0.3333, 0.4306, 0.3333, 0.4306, 0.4167, 0.4167, 0.4167, 0.4306, 0.3333, 0.4444, 0.3333, 0.4444, 0.4167, 0.4306, 0.4167, 0.4167, 0.0, 0.4306, 0.0, 0.4306, 0.08333, 0.4167, 0.08333, 0.4306, 0.0, 0.4444, 0.0, 0.4444, 0.08333, 0.4306, 0.08333, 0.4167, 0.1389, 0.4306, 0.1389, 0.4306, 0.1667, 0.4167, 0.1667, 0.4167, 0.1389, 0.4167, 0.1111, 0.4167, 0.1111, 0.4167, 0.1389, 0.4167, 0.5, 0.4306, 0.5, 0.4306, 0.5833, 0.4167, 0.5833, 0.4306, 0.5, 0.4444, 0.5, 0.4444, 0.5833, 0.4306, 0.5833, 0.4167, 0.6389, 0.4306, 0.6389, 0.4306, 0.6667, 0.4167, 0.6667, 0.4444, 0.6667, 0.4306, 0.6667, 0.4306, 0.6667, 0.4444, 0.6667, 0.4167, 0.6111, 0.4306, 0.6111, 0.4306, 0.6111, 0.4167, 0.6111, 0.4167, 0.6389, 0.4167, 0.6111, 0.4167, 0.6111, 0.4167, 0.6389, 0.4167, 0.5833, 0.4306, 0.5833, 0.4306, 0.6111, 0.4167, 0.6111, 0.4444, 0.6111, 0.4583, 0.6111, 0.4583, 0.6111, 0.4444, 0.6111, 0.4306, 0.1111, 0.4306, 0.08333, 0.4306, 0.08333, 0.4306, 0.1111, 0.4583, 0.1389, 0.4444, 0.1389, 0.4444, 0.1389, 0.4583, 0.1389, 0.4167, 0.08333, 0.4306, 0.08333, 0.4306, 0.1111, 0.4167, 0.1111, 0.4444, 0.1389, 0.4444, 0.1667, 0.4444, 0.1667, 0.4444, 0.1389, 0.4444, 0.08333, 0.4583, 0.08333, 0.4583, 0.1111, 0.4444, 0.1111, 0.4444, 0.1667, 0.4306, 0.1667, 0.4306, 0.1667, 0.4444, 0.1667, 0.375, 0.08333, 0.4167, 0.08333, 0.4167, 0.1111, 0.375, 0.1111, 0.375, 0.1111, 0.4167, 0.1111, 0.4167, 0.1389, 0.375, 0.1389, 0.4444, 0.5833, 0.4583, 0.5833, 0.4583, 0.6111, 0.4444, 0.6111, 0.4306, 0.6667, 0.4306, 0.6389, 0.4306, 0.6389, 0.4306, 0.6667, 0.375, 0.5833, 0.4167, 0.5833, 0.4167, 0.6111, 0.375, 0.6111, 0.375, 0.6111, 0.4167, 0.6111, 0.4167, 0.6389, 0.375, 0.6389, 0.7917, 0.5833, 0.875, 0.5833, 0.875, 0.6111, 0.7917, 0.6111, 0.7917, 0.6111, 0.875, 0.6111, 0.875, 0.6389, 0.7917, 0.6389, 0.5938, 0.08333, 0.625, 0.08333, 0.625, 0.1111, 0.5938, 0.1111, 0.5938, 0.1111, 0.625, 0.1111, 0.625, 0.1389, 0.5937, 0.1389, 0.2917, 0.5833, 0.375, 0.5833, 0.375, 0.6111, 0.2917, 0.6111, 0.2917, 0.6111, 0.375, 0.6111, 0.375, 0.6389, 0.2917, 0.6389, 0.5937, 0.5833, 0.625, 0.5833, 0.625, 0.6111, 0.5938, 0.6111, 0.5938, 0.6111, 0.625, 0.6111, 0.625, 0.6389, 0.5938, 0.6389, 0.4583, 0.5833, 0.5, 0.5833, 0.5, 0.6111, 0.4583, 0.6111, 0.4583, 0.6111, 0.5, 0.6111, 0.5, 0.6389, 0.4583, 0.6389, 0.4583, 0.08333, 0.5, 0.08333, 0.5, 0.1111, 0.4583, 0.1111, 0.4583, 0.1111, 0.5, 0.1111, 0.5, 0.1389, 0.4583, 0.1389, 0.5, 0.5833, 0.5625, 0.5833, 0.5625, 0.6111, 0.5, 0.6111, 0.5, 0.6111, 0.5625, 0.6111, 0.5625, 0.6389, 0.5, 0.6389, 0.5, 0.08333, 0.5625, 0.08333, 0.5625, 0.1111, 0.5, 0.1111, 0.5, 0.1111, 0.5625, 0.1111, 0.5625, 0.1389, 0.5, 0.1389, 0.5625, 0.5833, 0.5937, 0.5833, 0.5938, 0.6111, 0.5625, 0.6111, 0.5625, 0.6111, 0.5938, 0.6111, 0.5938, 0.6389, 0.5625, 0.6389, 0.5625, 0.08333, 0.5938, 0.08333, 0.5938, 0.1111, 0.5625, 0.1111, 0.5625, 0.1111, 0.5938, 0.1111, 0.5937, 0.1389, 0.5625, 0.1389, 0.125, 0.5833, 0.2083, 0.5833, 0.2083, 0.6111, 0.125, 0.6111, 0.125, 0.6111, 0.2083, 0.6111, 0.2083, 0.6389, 0.125, 0.6389, 0.2083, 0.5833, 0.2917, 0.5833, 0.2917, 0.6111, 0.2083, 0.6111, 0.2083, 0.6111, 0.2917, 0.6111, 0.2917, 0.6389, 0.2083, 0.6389, 0.625, 0.5833, 0.7083, 0.5833, 0.7083, 0.6111, 0.625, 0.6111, 0.625, 0.6111, 0.7083, 0.6111, 0.7083, 0.6389, 0.625, 0.6389, 0.7083, 0.5833, 0.7917, 0.5833, 0.7917, 0.6111, 0.7083, 0.6111, 0.7083, 0.6111, 0.7917, 0.6111, 0.7917, 0.6389, 0.7083, 0.6389, 0.4306, 0.6389, 0.4444, 0.6389, 0.4444, 0.6667, 0.4306, 0.6667, 0.4306, 0.5833, 0.4444, 0.5833, 0.4444, 0.6111, 0.4306, 0.6111, 0.4306, 0.6111, 0.4444, 0.6111, 0.4444, 0.6389, 0.4306, 0.6389, 0.4167, 0.6111, 0.4306, 0.6111, 0.4306, 0.6389, 0.4167, 0.6389, 0.4444, 0.6111, 0.4583, 0.6111, 0.4583, 0.6389, 0.4444, 0.6389, 0.4444, 0.6389, 0.4444, 0.6667, 0.4444, 0.6667, 0.4444, 0.6389, 0.4583, 0.6389, 0.4444, 0.6389, 0.4444, 0.6389, 0.4583, 0.6389, 0.4306, 0.6111, 0.4306, 0.5833, 0.4306, 0.5833, 0.4306, 0.6111, 0.4306, 0.6389, 0.4167, 0.6389, 0.4167, 0.6389, 0.4306, 0.6389, 0.4306, 0.5833, 0.4444, 0.5833, 0.4444, 0.5833, 0.4306, 0.5833, 0.4583, 0.6111, 0.4583, 0.6389, 0.4583, 0.6389, 0.4583, 0.6111, 0.4444, 0.5833, 0.4444, 0.6111, 0.4444, 0.6111, 0.4444, 0.5833, 0.4306, 0.1389, 0.4444, 0.1389, 0.4444, 0.1667, 0.4306, 0.1667, 0.4306, 0.08333, 0.4444, 0.08333, 0.4444, 0.1111, 0.4306, 0.1111, 0.4306, 0.1111, 0.4444, 0.1111, 0.4444, 0.1389, 0.4306, 0.1389, 0.4167, 0.1111, 0.4306, 0.1111, 0.4306, 0.1389, 0.4167, 0.1389, 0.4444, 0.1111, 0.4583, 0.1111, 0.4583, 0.1389, 0.4444, 0.1389, 0.4167, 0.1111, 0.4306, 0.1111, 0.4306, 0.1111, 0.4167, 0.1111, 0.4306, 0.08333, 0.4444, 0.08333, 0.4444, 0.08333, 0.4306, 0.08333, 0.4306, 0.1389, 0.4167, 0.1389, 0.4167, 0.1389, 0.4306, 0.1389, 0.4444, 0.08333, 0.4444, 0.1111, 0.4444, 0.1111, 0.4444, 0.08333, 0.4306, 0.1667, 0.4306, 0.1389, 0.4306, 0.1389, 0.4306, 0.1667, 0.4444, 0.1111, 0.4583, 0.1111, 0.4583, 0.1111, 0.4444, 0.1111, 0.4583, 0.1111, 0.4583, 0.1389, 0.4583, 0.1389, 0.4583, 0.1111])
me_cube.materials.append(mat_cuerpo_del_bolso)
me_cube.materials.append(mat_coraz_n)
me_cube.materials.append(mat_manija)
me_cube.use_remesh_preserve_volume = False
me_cube.use_remesh_preserve_attributes = False
me_cube.use_mirror_vertex_groups = False
me_cube.update()

# ---- objects
ob_bolso_medico = bpy.data.objects.new('Bolso medico', me_cube)

# ---- transforms, parenting, visibility, modifiers, constraints
ob_bolso_medico.location = (0.0, 0.0, 2.0)
ob_bolso_medico.lock_rotations_4d = False
ob_bolso_medico.empty_display_type = 'ARROWS'
ob_bolso_medico.lineart.crease_threshold = 0.0
_m = ob_bolso_medico.modifiers.new('Subdivision', 'SUBSURF')

# ---- collection membership
col_bolso_medico.objects.link(ob_bolso_medico)

# ---- scene / render settings (as saved in the file)
scene.frame_start = 1; scene.frame_end = 250; scene.frame_set(1)
scene.render.engine = 'CYCLES'
scene.cycles.use_denoising = False
scene.cycles.samples = 32
scene.cycles.sampling_pattern = 'TABULATED_SOBOL'
scene.cycles.use_adaptive_sampling = False
scene.cycles.use_light_tree = False
scene.cycles.bake_type = 'DIFFUSE'
scene.view_settings.view_transform = 'Filmic'
bpy.context.view_layer.update()

# ---- added for rendering (the .blend has no active camera and no usable light): camera, sun
cam_auto = bpy.data.cameras.new('AutoCamera')
cam_auto.lens = 50.0
cam_auto.sensor_width = 36.0
cam_auto.clip_end = 1000.0
ob_auto_camera = bpy.data.objects.new('AutoCamera', cam_auto)
scene.collection.objects.link(ob_auto_camera)
ob_auto_camera.location = (4.62656, -5.53271, 6.30612)
ob_auto_camera.rotation_euler = (1.09748, -7.21219e-08, 0.694738)
scene.camera = ob_auto_camera
light_auto_sun = bpy.data.lights.new('AutoSun', 'SUN')
light_auto_sun.energy = 3.0
light_auto_sun.angle = 0.0523599
ob_auto_sun = bpy.data.objects.new('AutoSun', light_auto_sun)
scene.collection.objects.link(ob_auto_sun)
ob_auto_sun.rotation_euler = (0.872665, 0.174533, 0.523599)
bpy.context.view_layer.update()
